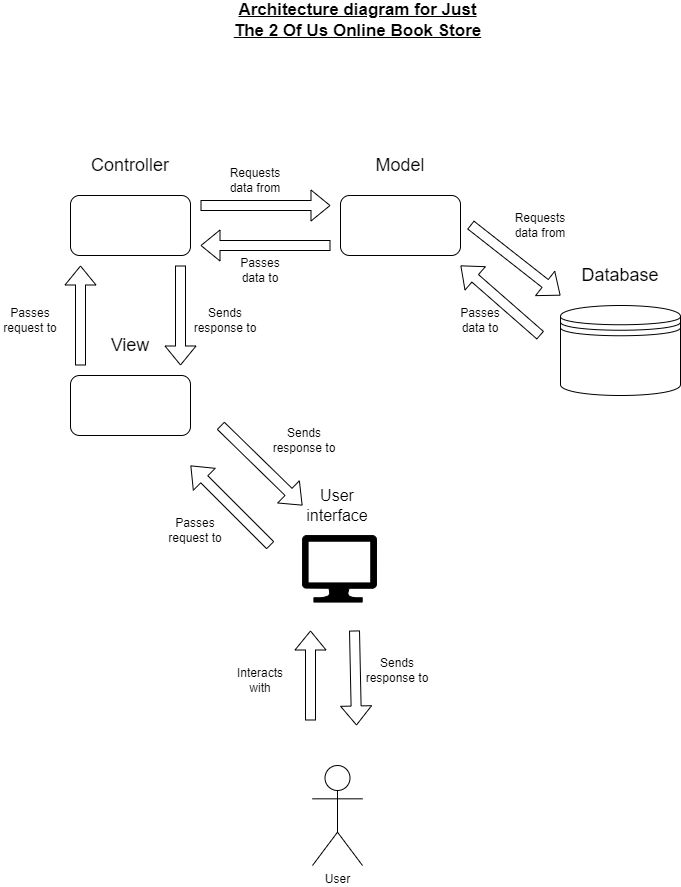

The diagram above was exported from draw.io. Its source (the exported page's mxGraphModel, read from the mxfile embedded in the PNG):
<mxGraphModel dx="2200" dy="1065" grid="1" gridSize="10" guides="1" tooltips="1" connect="1" arrows="1" fold="1" page="1" pageScale="1" pageWidth="827" pageHeight="1169" math="0" shadow="0">
  <root>
    <mxCell id="0" />
    <mxCell id="1" parent="0" />
    <mxCell id="EEdUesouA4tIh9YV43a3-5" value="Model" style="text;html=1;align=center;verticalAlign=middle;whiteSpace=wrap;rounded=0;fontSize=18;" vertex="1" parent="1">
      <mxGeometry x="455" y="240" width="70" height="40" as="geometry" />
    </mxCell>
    <mxCell id="EEdUesouA4tIh9YV43a3-6" value="" style="rounded=1;whiteSpace=wrap;html=1;" vertex="1" parent="1">
      <mxGeometry x="430" y="290" width="120" height="60" as="geometry" />
    </mxCell>
    <mxCell id="EEdUesouA4tIh9YV43a3-7" value="Controller" style="text;html=1;align=center;verticalAlign=middle;whiteSpace=wrap;rounded=0;fontSize=18;" vertex="1" parent="1">
      <mxGeometry x="185" y="240" width="70" height="40" as="geometry" />
    </mxCell>
    <mxCell id="EEdUesouA4tIh9YV43a3-8" value="" style="rounded=1;whiteSpace=wrap;html=1;" vertex="1" parent="1">
      <mxGeometry x="160" y="290" width="120" height="60" as="geometry" />
    </mxCell>
    <mxCell id="EEdUesouA4tIh9YV43a3-9" value="User" style="shape=umlActor;verticalLabelPosition=bottom;verticalAlign=top;html=1;outlineConnect=0;" vertex="1" parent="1">
      <mxGeometry x="402" y="860" width="50" height="100" as="geometry" />
    </mxCell>
    <mxCell id="EEdUesouA4tIh9YV43a3-10" value="" style="sketch=0;aspect=fixed;pointerEvents=1;shadow=0;dashed=0;html=1;labelPosition=center;verticalLabelPosition=bottom;verticalAlign=top;align=center;shape=mxgraph.azure.computer;fillColor=#000000;" vertex="1" parent="1">
      <mxGeometry x="392" y="630" width="74" height="66.6" as="geometry" />
    </mxCell>
    <mxCell id="EEdUesouA4tIh9YV43a3-11" value="User interface" style="text;html=1;align=center;verticalAlign=middle;whiteSpace=wrap;rounded=0;fontSize=16;" vertex="1" parent="1">
      <mxGeometry x="392" y="580" width="70" height="40" as="geometry" />
    </mxCell>
    <mxCell id="EEdUesouA4tIh9YV43a3-13" value="View" style="text;html=1;align=center;verticalAlign=middle;whiteSpace=wrap;rounded=0;fontSize=18;" vertex="1" parent="1">
      <mxGeometry x="185" y="420" width="70" height="40" as="geometry" />
    </mxCell>
    <mxCell id="EEdUesouA4tIh9YV43a3-14" value="" style="rounded=1;whiteSpace=wrap;html=1;" vertex="1" parent="1">
      <mxGeometry x="160" y="470" width="120" height="60" as="geometry" />
    </mxCell>
    <mxCell id="EEdUesouA4tIh9YV43a3-15" value="" style="shape=datastore;whiteSpace=wrap;html=1;" vertex="1" parent="1">
      <mxGeometry x="650" y="400" width="120" height="90" as="geometry" />
    </mxCell>
    <mxCell id="EEdUesouA4tIh9YV43a3-16" value="Database" style="text;html=1;align=center;verticalAlign=middle;whiteSpace=wrap;rounded=0;fontSize=18;" vertex="1" parent="1">
      <mxGeometry x="675" y="350" width="70" height="40" as="geometry" />
    </mxCell>
    <mxCell id="EEdUesouA4tIh9YV43a3-17" value="" style="shape=flexArrow;endArrow=classic;html=1;rounded=0;" edge="1" parent="1">
      <mxGeometry width="50" height="50" relative="1" as="geometry">
        <mxPoint x="400" y="815" as="sourcePoint" />
        <mxPoint x="400" y="725" as="targetPoint" />
        <Array as="points" />
      </mxGeometry>
    </mxCell>
    <mxCell id="EEdUesouA4tIh9YV43a3-18" value="" style="shape=flexArrow;endArrow=classic;html=1;rounded=0;" edge="1" parent="1">
      <mxGeometry width="50" height="50" relative="1" as="geometry">
        <mxPoint x="360" y="640" as="sourcePoint" />
        <mxPoint x="280" y="560" as="targetPoint" />
        <Array as="points" />
      </mxGeometry>
    </mxCell>
    <mxCell id="EEdUesouA4tIh9YV43a3-19" value="" style="shape=flexArrow;endArrow=classic;html=1;rounded=0;exitX=0;exitY=1;exitDx=0;exitDy=0;" edge="1" parent="1">
      <mxGeometry width="50" height="50" relative="1" as="geometry">
        <mxPoint x="170" y="459.9999999999999" as="sourcePoint" />
        <mxPoint x="170" y="360" as="targetPoint" />
        <Array as="points" />
      </mxGeometry>
    </mxCell>
    <mxCell id="EEdUesouA4tIh9YV43a3-20" value="" style="shape=flexArrow;endArrow=classic;html=1;rounded=0;" edge="1" parent="1">
      <mxGeometry width="50" height="50" relative="1" as="geometry">
        <mxPoint x="290" y="300" as="sourcePoint" />
        <mxPoint x="420" y="300" as="targetPoint" />
        <Array as="points" />
      </mxGeometry>
    </mxCell>
    <mxCell id="EEdUesouA4tIh9YV43a3-21" value="" style="shape=flexArrow;endArrow=classic;html=1;rounded=0;" edge="1" parent="1">
      <mxGeometry width="50" height="50" relative="1" as="geometry">
        <mxPoint x="560" y="319.28999999999996" as="sourcePoint" />
        <mxPoint x="650" y="390" as="targetPoint" />
        <Array as="points" />
      </mxGeometry>
    </mxCell>
    <mxCell id="EEdUesouA4tIh9YV43a3-22" value="" style="shape=flexArrow;endArrow=classic;html=1;rounded=0;" edge="1" parent="1">
      <mxGeometry width="50" height="50" relative="1" as="geometry">
        <mxPoint x="420" y="340" as="sourcePoint" />
        <mxPoint x="290" y="340" as="targetPoint" />
        <Array as="points" />
      </mxGeometry>
    </mxCell>
    <mxCell id="EEdUesouA4tIh9YV43a3-23" value="" style="shape=flexArrow;endArrow=classic;html=1;rounded=0;" edge="1" parent="1">
      <mxGeometry width="50" height="50" relative="1" as="geometry">
        <mxPoint x="630" y="430" as="sourcePoint" />
        <mxPoint x="550" y="360" as="targetPoint" />
        <Array as="points" />
      </mxGeometry>
    </mxCell>
    <mxCell id="EEdUesouA4tIh9YV43a3-24" value="" style="shape=flexArrow;endArrow=classic;html=1;rounded=0;exitX=0;exitY=1;exitDx=0;exitDy=0;entryX=1;entryY=1;entryDx=0;entryDy=0;" edge="1" parent="1">
      <mxGeometry width="50" height="50" relative="1" as="geometry">
        <mxPoint x="270" y="360" as="sourcePoint" />
        <mxPoint x="270.0000000000002" y="460" as="targetPoint" />
        <Array as="points" />
      </mxGeometry>
    </mxCell>
    <mxCell id="EEdUesouA4tIh9YV43a3-25" value="" style="shape=flexArrow;endArrow=classic;html=1;rounded=0;entryX=0;entryY=0.5;entryDx=0;entryDy=0;" edge="1" parent="1" target="EEdUesouA4tIh9YV43a3-11">
      <mxGeometry width="50" height="50" relative="1" as="geometry">
        <mxPoint x="310" y="520" as="sourcePoint" />
        <mxPoint x="250" y="460" as="targetPoint" />
        <Array as="points" />
      </mxGeometry>
    </mxCell>
    <mxCell id="EEdUesouA4tIh9YV43a3-26" value="" style="shape=flexArrow;endArrow=classic;html=1;rounded=0;" edge="1" parent="1">
      <mxGeometry width="50" height="50" relative="1" as="geometry">
        <mxPoint x="444" y="725" as="sourcePoint" />
        <mxPoint x="446" y="820" as="targetPoint" />
        <Array as="points" />
      </mxGeometry>
    </mxCell>
    <mxCell id="EEdUesouA4tIh9YV43a3-27" value="Interacts with" style="text;html=1;align=center;verticalAlign=middle;whiteSpace=wrap;rounded=0;" vertex="1" parent="1">
      <mxGeometry x="320" y="760" width="60" height="30" as="geometry" />
    </mxCell>
    <mxCell id="EEdUesouA4tIh9YV43a3-28" value="Passes request to" style="text;html=1;align=center;verticalAlign=middle;whiteSpace=wrap;rounded=0;" vertex="1" parent="1">
      <mxGeometry x="255" y="610" width="60" height="30" as="geometry" />
    </mxCell>
    <mxCell id="EEdUesouA4tIh9YV43a3-29" value="Passes request to" style="text;html=1;align=center;verticalAlign=middle;whiteSpace=wrap;rounded=0;" vertex="1" parent="1">
      <mxGeometry x="90" y="400" width="60" height="30" as="geometry" />
    </mxCell>
    <mxCell id="EEdUesouA4tIh9YV43a3-30" value="Requests data from" style="text;html=1;align=center;verticalAlign=middle;whiteSpace=wrap;rounded=0;" vertex="1" parent="1">
      <mxGeometry x="315" y="260" width="60" height="30" as="geometry" />
    </mxCell>
    <mxCell id="EEdUesouA4tIh9YV43a3-31" value="Requests data from" style="text;html=1;align=center;verticalAlign=middle;whiteSpace=wrap;rounded=0;" vertex="1" parent="1">
      <mxGeometry x="600" y="305" width="60" height="30" as="geometry" />
    </mxCell>
    <mxCell id="EEdUesouA4tIh9YV43a3-32" value="Passes data to" style="text;html=1;align=center;verticalAlign=middle;whiteSpace=wrap;rounded=0;" vertex="1" parent="1">
      <mxGeometry x="540" y="400" width="60" height="30" as="geometry" />
    </mxCell>
    <mxCell id="EEdUesouA4tIh9YV43a3-33" value="Passes data to" style="text;html=1;align=center;verticalAlign=middle;whiteSpace=wrap;rounded=0;" vertex="1" parent="1">
      <mxGeometry x="320" y="350" width="60" height="30" as="geometry" />
    </mxCell>
    <mxCell id="EEdUesouA4tIh9YV43a3-34" value="Sends response to" style="text;html=1;align=center;verticalAlign=middle;whiteSpace=wrap;rounded=0;" vertex="1" parent="1">
      <mxGeometry x="280" y="400" width="70" height="30" as="geometry" />
    </mxCell>
    <mxCell id="EEdUesouA4tIh9YV43a3-35" value="Sends response to" style="text;html=1;align=center;verticalAlign=middle;whiteSpace=wrap;rounded=0;" vertex="1" parent="1">
      <mxGeometry x="359" y="520" width="70" height="30" as="geometry" />
    </mxCell>
    <mxCell id="EEdUesouA4tIh9YV43a3-36" value="Sends response to" style="text;html=1;align=center;verticalAlign=middle;whiteSpace=wrap;rounded=0;" vertex="1" parent="1">
      <mxGeometry x="452" y="750" width="70" height="30" as="geometry" />
    </mxCell>
    <mxCell id="EEdUesouA4tIh9YV43a3-37" value="Architecture diagram for Just The 2 Of Us Online Book Store" style="text;html=1;align=center;verticalAlign=middle;whiteSpace=wrap;rounded=0;fontStyle=5;fontSize=17;" vertex="1" parent="1">
      <mxGeometry x="315" y="100" width="265" height="30" as="geometry" />
    </mxCell>
  </root>
</mxGraphModel>